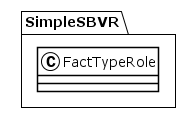

The diagram above was rendered by PlantUML. Its source (embedded in the PNG):
@startuml
!theme plain
package SimpleSBVR {
class FactTypeRole {
}
}
@enduml